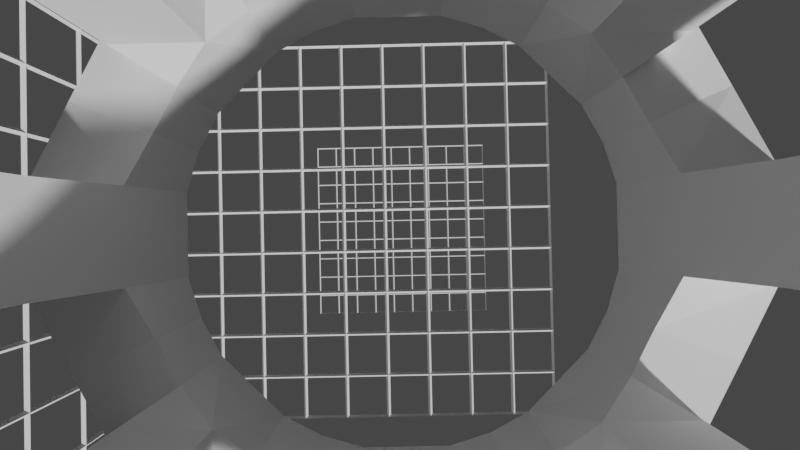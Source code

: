 # Source: ScaleTest.blend  (saved by Blender 2.91.10; exported with 4.5.12 LTS)
import bpy
from mathutils import Matrix  # noqa: F401  (used for matrix-valued properties, if any)

bpy.ops.wm.read_factory_settings(use_empty=True)
scene = bpy.context.scene
scene.name = 'Scene'

# ---- collections
col_collection = bpy.data.collections.new('Collection'); scene.collection.children.link(col_collection)

# ---- world
world_world = bpy.data.worlds.new('World'); scene.world = world_world
world_world.use_nodes = True; world_world.node_tree.nodes.clear()
_N = world_world.node_tree.nodes; _L = world_world.node_tree.links
n0 = _N.new('ShaderNodeOutputWorld'); n0.name = 'World Output'; n0.location = (300, 300)
n1 = _N.new('ShaderNodeBackground'); n1.name = 'Background'; n1.location = (10, 300)
n1.inputs[0].default_value = (0.05088, 0.05088, 0.05088, 1.0)
_L.new(n1.outputs[0], n0.inputs[0])
n0.is_active_output = True
world_world.color = (0.05088, 0.05088, 0.05088)
world_world.use_sun_shadow = False
world_world.sun_shadow_jitter_overblur = 0.0

# ---- cameras
cam_camera_001 = bpy.data.cameras.new('Camera.001')
cam_camera_001.lens = 18.0
cam_camera_001.lens_unit = 'FOV'

# ---- meshes
me_icosphere = bpy.data.meshes.new('Icosphere')
me_icosphere.from_pydata([(0.0, 0.0, -1.0), (0.7236, -0.5257, -0.4472), (-0.2764, -0.8506, -0.4472), (-0.8944, 0.0, -0.4472), (-0.2764, 0.8506, -0.4472), (0.7236, 0.5257, -0.4472), (0.2764, -0.8506, 0.4472), (-0.7236, -0.5257, 0.4472), (-0.7236, 0.5257, 0.4472), (0.2764, 0.8506, 0.4472), (0.8944, 0.0, 0.4472), (0.0, 0.0, 1.0), (-0.1625, -0.5, -0.8507), (0.4253, -0.309, -0.8507), (0.2629, -0.809, -0.5257), (0.8506, 0.0, -0.5257), (0.4253, 0.309, -0.8507), (-0.5257, 0.0, -0.8507), (-0.6882, -0.5, -0.5257), (-0.1625, 0.5, -0.8507), (-0.6882, 0.5, -0.5257), (0.2629, 0.809, -0.5257), (0.9511, -0.309, 0.0), (0.9511, 0.309, 0.0), (0.0, -1.0, 0.0), (0.5878, -0.809, 0.0), (-0.9511, -0.309, 0.0), (-0.5878, -0.809, 0.0), (-0.5878, 0.809, 0.0), (-0.9511, 0.309, 0.0), (0.5878, 0.809, 0.0), (0.0, 1.0, 0.0), (0.6882, -0.5, 0.5257), (-0.2629, -0.809, 0.5257), (-0.8506, 0.0, 0.5257), (-0.2629, 0.809, 0.5257), (0.6882, 0.5, 0.5257), (0.1625, -0.5, 0.8507), (0.5257, 0.0, 0.8507), (-0.4253, -0.309, 0.8507), (-0.4253, 0.309, 0.8507), (0.1625, 0.5, 0.8507)], [], [(0, 13, 12), (1, 13, 15), (0, 12, 17), (0, 17, 19), (0, 19, 16), (1, 15, 22), (2, 14, 24), (3, 18, 26), (4, 20, 28), (5, 21, 30), (1, 22, 25), (2, 24, 27), (3, 26, 29), (4, 28, 31), (5, 30, 23), (6, 32, 37), (7, 33, 39), (8, 34, 40), (9, 35, 41), (10, 36, 38), (38, 41, 11), (38, 36, 41), (36, 9, 41), (41, 40, 11), (41, 35, 40), (35, 8, 40), (40, 39, 11), (40, 34, 39), (34, 7, 39), (39, 37, 11), (39, 33, 37), (33, 6, 37), (37, 38, 11), (37, 32, 38), (32, 10, 38), (23, 36, 10), (23, 30, 36), (30, 9, 36), (31, 35, 9), (31, 28, 35), (28, 8, 35), (29, 34, 8), (29, 26, 34), (26, 7, 34), (27, 33, 7), (27, 24, 33), (24, 6, 33), (25, 32, 6), (25, 22, 32), (22, 10, 32), (30, 31, 9), (30, 21, 31), (21, 4, 31), (28, 29, 8), (28, 20, 29), (20, 3, 29), (26, 27, 7), (26, 18, 27), (18, 2, 27), (24, 25, 6), (24, 14, 25), (14, 1, 25), (22, 23, 10), (22, 15, 23), (15, 5, 23), (16, 21, 5), (16, 19, 21), (19, 4, 21), (19, 20, 4), (19, 17, 20), (17, 3, 20), (17, 18, 3), (17, 12, 18), (12, 2, 18), (15, 16, 5), (15, 13, 16), (13, 0, 16), (12, 14, 2), (12, 13, 14), (13, 1, 14)])
_uv = me_icosphere.uv_layers.new(name='UVMap')
_uv.uv.foreach_set('vector', [0.8182, 0.0, 0.7727, 0.07873, 0.8636, 0.07873, 0.7273, 0.1575, 0.6818, 0.07873, 0.6364, 0.1575, 0.09091, 0.0, 0.04545, 0.07873, 0.1364, 0.07873, 0.2727, 0.0, 0.2273, 0.07873, 0.3182, 0.07873, 0.4545, 0.0, 0.4091, 0.07873, 0.5, 0.07873, 0.7273, 0.1575, 0.6364, 0.1575, 0.6818, 0.2362, 0.9091, 0.1575, 0.8182, 0.1575, 0.8636, 0.2362, 0.1818, 0.1575, 0.09091, 0.1575, 0.1364, 0.2362, 0.3636, 0.1575, 0.2727, 0.1575, 0.3182, 0.2362, 0.5455, 0.1575, 0.4545, 0.1575, 0.5, 0.2362, 0.7273, 0.1575, 0.6818, 0.2362, 0.7727, 0.2362, 0.9091, 0.1575, 0.8636, 0.2362, 0.9545, 0.2362, 0.1818, 0.1575, 0.1364, 0.2362, 0.2273, 0.2362, 0.3636, 0.1575, 0.3182, 0.2362, 0.4091, 0.2362, 0.5455, 0.1575, 0.5, 0.2362, 0.5909, 0.2362, 0.8182, 0.3149, 0.7273, 0.3149, 0.7727, 0.3937, 1.0, 0.3149, 0.9091, 0.3149, 0.9545, 0.3937, 0.2727, 0.3149, 0.1818, 0.3149, 0.2273, 0.3937, 0.4545, 0.3149, 0.3636, 0.3149, 0.4091, 0.3937, 0.6364, 0.3149, 0.5455, 0.3149, 0.5909, 0.3937, 0.5909, 0.3937, 0.5, 0.3937, 0.5455, 0.4724, 0.5909, 0.3937, 0.5455, 0.3149, 0.5, 0.3937, 0.5455, 0.3149, 0.4545, 0.3149, 0.5, 0.3937, 0.4091, 0.3937, 0.3182, 0.3937, 0.3636, 0.4724, 0.4091, 0.3937, 0.3636, 0.3149, 0.3182, 0.3937, 0.3636, 0.3149, 0.2727, 0.3149, 0.3182, 0.3937, 0.2273, 0.3937, 0.1364, 0.3937, 0.1818, 0.4724, 0.2273, 0.3937, 0.1818, 0.3149, 0.1364, 0.3937, 0.1818, 0.3149, 0.09091, 0.3149, 0.1364, 0.3937, 0.9545, 0.3937, 0.8636, 0.3937, 0.9091, 0.4724, 0.9545, 0.3937, 0.9091, 0.3149, 0.8636, 0.3937, 0.9091, 0.3149, 0.8182, 0.3149, 0.8636, 0.3937, 0.7727, 0.3937, 0.6818, 0.3937, 0.7273, 0.4724, 0.7727, 0.3937, 0.7273, 0.3149, 0.6818, 0.3937, 0.7273, 0.3149, 0.6364, 0.3149, 0.6818, 0.3937, 0.5909, 0.2362, 0.5455, 0.3149, 0.6364, 0.3149, 0.5909, 0.2362, 0.5, 0.2362, 0.5455, 0.3149, 0.5, 0.2362, 0.4545, 0.3149, 0.5455, 0.3149, 0.4091, 0.2362, 0.3636, 0.3149, 0.4545, 0.3149, 0.4091, 0.2362, 0.3182, 0.2362, 0.3636, 0.3149, 0.3182, 0.2362, 0.2727, 0.3149, 0.3636, 0.3149, 0.2273, 0.2362, 0.1818, 0.3149, 0.2727, 0.3149, 0.2273, 0.2362, 0.1364, 0.2362, 0.1818, 0.3149, 0.1364, 0.2362, 0.09091, 0.3149, 0.1818, 0.3149, 0.9545, 0.2362, 0.9091, 0.3149, 1.0, 0.3149, 0.9545, 0.2362, 0.8636, 0.2362, 0.9091, 0.3149, 0.8636, 0.2362, 0.8182, 0.3149, 0.9091, 0.3149, 0.7727, 0.2362, 0.7273, 0.3149, 0.8182, 0.3149, 0.7727, 0.2362, 0.6818, 0.2362, 0.7273, 0.3149, 0.6818, 0.2362, 0.6364, 0.3149, 0.7273, 0.3149, 0.5, 0.2362, 0.4091, 0.2362, 0.4545, 0.3149, 0.5, 0.2362, 0.4545, 0.1575, 0.4091, 0.2362, 0.4545, 0.1575, 0.3636, 0.1575, 0.4091, 0.2362, 0.3182, 0.2362, 0.2273, 0.2362, 0.2727, 0.3149, 0.3182, 0.2362, 0.2727, 0.1575, 0.2273, 0.2362, 0.2727, 0.1575, 0.1818, 0.1575, 0.2273, 0.2362, 0.1364, 0.2362, 0.04545, 0.2362, 0.09091, 0.3149, 0.1364, 0.2362, 0.09091, 0.1575, 0.04545, 0.2362, 0.09091, 0.1575, 0.0, 0.1575, 0.04545, 0.2362, 0.8636, 0.2362, 0.7727, 0.2362, 0.8182, 0.3149, 0.8636, 0.2362, 0.8182, 0.1575, 0.7727, 0.2362, 0.8182, 0.1575, 0.7273, 0.1575, 0.7727, 0.2362, 0.6818, 0.2362, 0.5909, 0.2362, 0.6364, 0.3149, 0.6818, 0.2362, 0.6364, 0.1575, 0.5909, 0.2362, 0.6364, 0.1575, 0.5455, 0.1575, 0.5909, 0.2362, 0.5, 0.07873, 0.4545, 0.1575, 0.5455, 0.1575, 0.5, 0.07873, 0.4091, 0.07873, 0.4545, 0.1575, 0.4091, 0.07873, 0.3636, 0.1575, 0.4545, 0.1575, 0.3182, 0.07873, 0.2727, 0.1575, 0.3636, 0.1575, 0.3182, 0.07873, 0.2273, 0.07873, 0.2727, 0.1575, 0.2273, 0.07873, 0.1818, 0.1575, 0.2727, 0.1575, 0.1364, 0.07873, 0.09091, 0.1575, 0.1818, 0.1575, 0.1364, 0.07873, 0.04545, 0.07873, 0.09091, 0.1575, 0.04545, 0.07873, 0.0, 0.1575, 0.09091, 0.1575, 0.6364, 0.1575, 0.5909, 0.07873, 0.5455, 0.1575, 0.6364, 0.1575, 0.6818, 0.07873, 0.5909, 0.07873, 0.6818, 0.07873, 0.6364, 0.0, 0.5909, 0.07873, 0.8636, 0.07873, 0.8182, 0.1575, 0.9091, 0.1575, 0.8636, 0.07873, 0.7727, 0.07873, 0.8182, 0.1575, 0.7727, 0.07873, 0.7273, 0.1575, 0.8182, 0.1575])
me_icosphere.use_remesh_fix_poles = True
me_icosphere.use_remesh_preserve_attributes = False
me_icosphere.use_mirror_vertex_groups = False
me_icosphere.update()
me_circle = bpy.data.meshes.new('Circle')
me_circle.from_pydata([(9.508e-08, 1.723, 0.0), (-0.3362, 1.69, 0.0), (-0.6594, 1.592, 0.0), (-0.9573, 1.433, 0.0), (-1.218, 1.218, 0.0), (-1.433, 0.9573, 0.0), (-1.592, 0.6594, 0.0), (-1.69, 0.3362, 0.0), (-1.723, -9.459e-08, 0.0), (-1.69, -0.3362, 0.0), (-1.592, -0.6594, 0.0), (-1.433, -0.9573, 0.0), (-1.218, -1.218, 0.0), (-0.9573, -1.433, 0.0), (-0.6594, -1.592, 0.0), (-0.3362, -1.69, 0.0), (6.565e-07, -1.723, 0.0), (0.3362, -1.69, 0.0), (0.6594, -1.592, 0.0), (0.9573, -1.433, 0.0), (1.218, -1.218, 0.0), (1.433, -0.9573, 0.0), (1.592, -0.6594, 0.0), (1.69, -0.3362, 0.0), (1.723, 1.439e-06, 0.0), (1.69, 0.3362, 0.0), (1.592, 0.6594, 0.0), (1.433, 0.9573, 0.0), (1.218, 1.218, 0.0), (0.9573, 1.433, 0.0), (0.6594, 1.592, 0.0), (0.3362, 1.69, 0.0), (9.508e-08, 1.723, 2.229), (-0.3362, 1.69, 2.229), (-0.6594, 1.592, 2.229), (-0.9573, 1.433, 2.229), (-1.218, 1.218, 2.229), (-1.433, 0.9573, 2.229), (-1.592, 0.6594, 2.229), (-1.69, 0.3362, 2.229), (-1.723, -9.459e-08, 2.229), (-1.69, -0.3362, 2.229), (-1.592, -0.6594, 2.229), (-1.433, -0.9573, 2.229), (-1.218, -1.218, 2.229), (-0.9573, -1.433, 2.229), (-0.6594, -1.592, 2.229), (-0.3362, -1.69, 2.229), (6.565e-07, -1.723, 2.229), (0.3362, -1.69, 2.229), (0.6594, -1.592, 2.229), (0.9573, -1.433, 2.229), (1.218, -1.218, 2.229), (1.433, -0.9573, 2.229), (1.592, -0.6594, 2.229), (1.69, -0.3362, 2.229), (1.723, 1.439e-06, 2.229), (1.69, 0.3362, 2.229), (1.592, 0.6594, 2.229), (1.433, 0.9573, 2.229), (1.218, 1.218, 2.229), (0.9573, 1.433, 2.229), (0.6594, 1.592, 2.229), (0.3362, 1.69, 2.229), (9.508e-08, 1.723, 2.261), (-0.3362, 1.69, 2.261), (-0.6594, 1.592, 2.261), (-0.9573, 1.433, 2.261), (-1.218, 1.218, 2.261), (-1.433, 0.9573, 2.261), (-1.592, 0.6594, 2.261), (-1.69, 0.3362, 2.261), (-1.723, -9.459e-08, 2.261), (-1.69, -0.3362, 2.261), (-1.592, -0.6594, 2.261), (-1.433, -0.9573, 2.261), (-1.218, -1.218, 2.261), (-0.9573, -1.433, 2.261), (-0.6594, -1.592, 2.261), (-0.3362, -1.69, 2.261), (6.565e-07, -1.723, 2.261), (0.3362, -1.69, 2.261), (0.6594, -1.592, 2.261), (0.9573, -1.433, 2.261), (1.218, -1.218, 2.261), (1.433, -0.9573, 2.261), (1.592, -0.6594, 2.261), (1.69, -0.3362, 2.261), (1.723, 1.439e-06, 2.261), (1.69, 0.3362, 2.261), (1.592, 0.6594, 2.261), (1.433, 0.9573, 2.261), (1.218, 1.218, 2.261), (0.9573, 1.433, 2.261), (0.6594, 1.592, 2.261), (0.3362, 1.69, 2.261), (9.508e-08, 1.723, 4.49), (-0.3362, 1.69, 4.49), (-0.6594, 1.592, 4.49), (-0.9573, 1.433, 4.49), (-1.218, 1.218, 4.49), (-1.433, 0.9573, 4.49), (-1.592, 0.6594, 4.49), (-1.69, 0.3362, 4.49), (-1.723, -9.459e-08, 4.49), (-1.69, -0.3362, 4.49), (-1.592, -0.6594, 4.49), (-1.433, -0.9573, 4.49), (-1.218, -1.218, 4.49), (-0.9573, -1.433, 4.49), (-0.6594, -1.592, 4.49), (-0.3362, -1.69, 4.49), (6.565e-07, -1.723, 4.49), (0.3362, -1.69, 4.49), (0.6594, -1.592, 4.49), (0.9573, -1.433, 4.49), (1.218, -1.218, 4.49), (1.433, -0.9573, 4.49), (1.592, -0.6594, 4.49), (1.69, -0.3362, 4.49), (1.723, 1.439e-06, 4.49), (1.69, 0.3362, 4.49), (1.592, 0.6594, 4.49), (1.433, 0.9573, 4.49), (1.218, 1.218, 4.49), (0.9573, 1.433, 4.49), (0.6594, 1.592, 4.49), (0.3362, 1.69, 4.49), (9.508e-08, 1.723, 4.522), (-0.3362, 1.69, 4.522), (-0.6594, 1.592, 4.522), (-0.9573, 1.433, 4.522), (-1.218, 1.218, 4.522), (-1.433, 0.9573, 4.522), (-1.592, 0.6594, 4.522), (-1.69, 0.3362, 4.522), (-1.723, -9.459e-08, 4.522), (-1.69, -0.3362, 4.522), (-1.592, -0.6594, 4.522), (-1.433, -0.9573, 4.522), (-1.218, -1.218, 4.522), (-0.9573, -1.433, 4.522), (-0.6594, -1.592, 4.522), (-0.3362, -1.69, 4.522), (6.565e-07, -1.723, 4.522), (0.3362, -1.69, 4.522), (0.6594, -1.592, 4.522), (0.9573, -1.433, 4.522), (1.218, -1.218, 4.522), (1.433, -0.9573, 4.522), (1.592, -0.6594, 4.522), (1.69, -0.3362, 4.522), (1.723, 1.439e-06, 4.522), (1.69, 0.3362, 4.522), (1.592, 0.6594, 4.522), (1.433, 0.9573, 4.522), (1.218, 1.218, 4.522), (0.9573, 1.433, 4.522), (0.6594, 1.592, 4.522), (0.3362, 1.69, 4.522), (9.508e-08, 1.723, 6.751), (-0.3362, 1.69, 6.751), (-0.6594, 1.592, 6.751), (-0.9573, 1.433, 6.751), (-1.218, 1.218, 6.751), (-1.433, 0.9573, 6.751), (-1.592, 0.6594, 6.751), (-1.69, 0.3362, 6.751), (-1.723, -9.459e-08, 6.751), (-1.69, -0.3362, 6.751), (-1.592, -0.6594, 6.751), (-1.433, -0.9573, 6.751), (-1.218, -1.218, 6.751), (-0.9573, -1.433, 6.751), (-0.6594, -1.592, 6.751), (-0.3362, -1.69, 6.751), (6.565e-07, -1.723, 6.751), (0.3362, -1.69, 6.751), (0.6594, -1.592, 6.751), (0.9573, -1.433, 6.751), (1.218, -1.218, 6.751), (1.433, -0.9573, 6.751), (1.592, -0.6594, 6.751), (1.69, -0.3362, 6.751), (1.723, 1.439e-06, 6.751), (1.69, 0.3362, 6.751), (1.592, 0.6594, 6.751), (1.433, 0.9573, 6.751), (1.218, 1.218, 6.751), (0.9573, 1.433, 6.751), (0.6594, 1.592, 6.751), (0.3362, 1.69, 6.751)], [(1, 0), (2, 1), (3, 2), (4, 3), (5, 4), (6, 5), (7, 6), (8, 7), (9, 8), (10, 9), (11, 10), (12, 11), (13, 12), (14, 13), (15, 14), (16, 15), (17, 16), (18, 17), (19, 18), (20, 19), (21, 20), (22, 21), (23, 22), (24, 23), (25, 24), (26, 25), (27, 26), (28, 27), (29, 28), (30, 29), (31, 30), (0, 31), (33, 32), (34, 33), (35, 34), (36, 35), (37, 36), (38, 37), (39, 38), (40, 39), (41, 40), (42, 41), (43, 42), (44, 43), (45, 44), (46, 45), (47, 46), (48, 47), (49, 48), (50, 49), (51, 50), (52, 51), (53, 52), (54, 53), (55, 54), (56, 55), (57, 56), (58, 57), (59, 58), (60, 59), (61, 60), (62, 61), (63, 62), (32, 63), (16, 48), (36, 4), (32, 0), (52, 20), (40, 8), (56, 24), (44, 12), (60, 28), (65, 64), (66, 65), (67, 66), (68, 67), (69, 68), (70, 69), (71, 70), (72, 71), (73, 72), (74, 73), (75, 74), (76, 75), (77, 76), (78, 77), (79, 78), (80, 79), (81, 80), (82, 81), (83, 82), (84, 83), (85, 84), (86, 85), (87, 86), (88, 87), (89, 88), (90, 89), (91, 90), (92, 91), (93, 92), (94, 93), (95, 94), (64, 95), (97, 96), (98, 97), (99, 98), (100, 99), (101, 100), (102, 101), (103, 102), (104, 103), (105, 104), (106, 105), (107, 106), (108, 107), (109, 108), (110, 109), (111, 110), (112, 111), (113, 112), (114, 113), (115, 114), (116, 115), (117, 116), (118, 117), (119, 118), (120, 119), (121, 120), (122, 121), (123, 122), (124, 123), (125, 124), (126, 125), (127, 126), (96, 127), (80, 112), (100, 68), (96, 64), (116, 84), (104, 72), (120, 88), (108, 76), (124, 92), (129, 128), (130, 129), (131, 130), (132, 131), (133, 132), (134, 133), (135, 134), (136, 135), (137, 136), (138, 137), (139, 138), (140, 139), (141, 140), (142, 141), (143, 142), (144, 143), (145, 144), (146, 145), (147, 146), (148, 147), (149, 148), (150, 149), (151, 150), (152, 151), (153, 152), (154, 153), (155, 154), (156, 155), (157, 156), (158, 157), (159, 158), (128, 159), (161, 160), (162, 161), (163, 162), (164, 163), (165, 164), (166, 165), (167, 166), (168, 167), (169, 168), (170, 169), (171, 170), (172, 171), (173, 172), (174, 173), (175, 174), (176, 175), (177, 176), (178, 177), (179, 178), (180, 179), (181, 180), (182, 181), (183, 182), (184, 183), (185, 184), (186, 185), (187, 186), (188, 187), (189, 188), (190, 189), (191, 190), (160, 191), (144, 176), (164, 132), (160, 128), (180, 148), (168, 136), (184, 152), (172, 140), (188, 156)], [])
_uv = me_circle.uv_layers.new(name='UVMap')
_uv.uv.foreach_set('vector', [])
me_circle.use_remesh_fix_poles = True
me_circle.use_remesh_preserve_attributes = False
me_circle.use_mirror_vertex_groups = False
me_circle.update()
me_grid = bpy.data.meshes.new('Grid')
me_grid.from_pydata([(-25.0, -25.0, 0.0), (-19.44, -25.0, 0.0), (-13.89, -25.0, 0.0), (-8.333, -25.0, 0.0), (-2.778, -25.0, 0.0), (2.778, -25.0, 0.0), (8.333, -25.0, 0.0), (13.89, -25.0, 0.0), (19.44, -25.0, 0.0), (25.0, -25.0, 0.0), (-25.0, -19.44, 0.0), (-19.44, -19.44, 0.0), (-13.89, -19.44, 0.0), (-8.333, -19.44, 0.0), (-2.778, -19.44, 0.0), (2.778, -19.44, 0.0), (8.333, -19.44, 0.0), (13.89, -19.44, 0.0), (19.44, -19.44, 0.0), (25.0, -19.44, 0.0), (-25.0, -13.89, 0.0), (-19.44, -13.89, 0.0), (-13.89, -13.89, 0.0), (-8.333, -13.89, 0.0), (-2.778, -13.89, 0.0), (2.778, -13.89, 0.0), (8.333, -13.89, 0.0), (13.89, -13.89, 0.0), (19.44, -13.89, 0.0), (25.0, -13.89, 0.0), (-25.0, -8.333, 0.0), (-19.44, -8.333, 0.0), (-13.89, -8.333, 0.0), (-8.333, -8.333, 0.0), (-2.778, -8.333, 0.0), (2.778, -8.333, 0.0), (8.333, -8.333, 0.0), (13.89, -8.333, 0.0), (19.44, -8.333, 0.0), (25.0, -8.333, 0.0), (-25.0, -2.778, 0.0), (-19.44, -2.778, 0.0), (-13.89, -2.778, 0.0), (-8.333, -2.778, 0.0), (-2.778, -2.778, 0.0), (2.778, -2.778, 0.0), (8.333, -2.778, 0.0), (13.89, -2.778, 0.0), (19.44, -2.778, 0.0), (25.0, -2.778, 0.0), (-25.0, 2.778, 0.0), (-19.44, 2.778, 0.0), (-13.89, 2.778, 0.0), (-8.333, 2.778, 0.0), (-2.778, 2.778, 0.0), (2.778, 2.778, 0.0), (8.333, 2.778, 0.0), (13.89, 2.778, 0.0), (19.44, 2.778, 0.0), (25.0, 2.778, 0.0), (-25.0, 8.333, 0.0), (-19.44, 8.333, 0.0), (-13.89, 8.333, 0.0), (-8.333, 8.333, 0.0), (-2.778, 8.333, 0.0), (2.778, 8.333, 0.0), (8.333, 8.333, 0.0), (13.89, 8.333, 0.0), (19.44, 8.333, 0.0), (25.0, 8.333, 0.0), (-25.0, 13.89, 0.0), (-19.44, 13.89, 0.0), (-13.89, 13.89, 0.0), (-8.333, 13.89, 0.0), (-2.778, 13.89, 0.0), (2.778, 13.89, 0.0), (8.333, 13.89, 0.0), (13.89, 13.89, 0.0), (19.44, 13.89, 0.0), (25.0, 13.89, 0.0), (-25.0, 19.44, 0.0), (-19.44, 19.44, 0.0), (-13.89, 19.44, 0.0), (-8.333, 19.44, 0.0), (-2.778, 19.44, 0.0), (2.778, 19.44, 0.0), (8.333, 19.44, 0.0), (13.89, 19.44, 0.0), (19.44, 19.44, 0.0), (25.0, 19.44, 0.0), (-25.0, 25.0, 0.0), (-19.44, 25.0, 0.0), (-13.89, 25.0, 0.0), (-8.333, 25.0, 0.0), (-2.778, 25.0, 0.0), (2.778, 25.0, 0.0), (8.333, 25.0, 0.0), (13.89, 25.0, 0.0), (19.44, 25.0, 0.0), (25.0, 25.0, 0.0)], [], [(0, 1, 11, 10), (1, 2, 12, 11), (2, 3, 13, 12), (3, 4, 14, 13), (4, 5, 15, 14), (5, 6, 16, 15), (6, 7, 17, 16), (7, 8, 18, 17), (8, 9, 19, 18), (10, 11, 21, 20), (11, 12, 22, 21), (12, 13, 23, 22), (13, 14, 24, 23), (14, 15, 25, 24), (15, 16, 26, 25), (16, 17, 27, 26), (17, 18, 28, 27), (18, 19, 29, 28), (20, 21, 31, 30), (21, 22, 32, 31), (22, 23, 33, 32), (23, 24, 34, 33), (24, 25, 35, 34), (25, 26, 36, 35), (26, 27, 37, 36), (27, 28, 38, 37), (28, 29, 39, 38), (30, 31, 41, 40), (31, 32, 42, 41), (32, 33, 43, 42), (33, 34, 44, 43), (34, 35, 45, 44), (35, 36, 46, 45), (36, 37, 47, 46), (37, 38, 48, 47), (38, 39, 49, 48), (40, 41, 51, 50), (41, 42, 52, 51), (42, 43, 53, 52), (43, 44, 54, 53), (44, 45, 55, 54), (45, 46, 56, 55), (46, 47, 57, 56), (47, 48, 58, 57), (48, 49, 59, 58), (50, 51, 61, 60), (51, 52, 62, 61), (52, 53, 63, 62), (53, 54, 64, 63), (54, 55, 65, 64), (55, 56, 66, 65), (56, 57, 67, 66), (57, 58, 68, 67), (58, 59, 69, 68), (60, 61, 71, 70), (61, 62, 72, 71), (62, 63, 73, 72), (63, 64, 74, 73), (64, 65, 75, 74), (65, 66, 76, 75), (66, 67, 77, 76), (67, 68, 78, 77), (68, 69, 79, 78), (70, 71, 81, 80), (71, 72, 82, 81), (72, 73, 83, 82), (73, 74, 84, 83), (74, 75, 85, 84), (75, 76, 86, 85), (76, 77, 87, 86), (77, 78, 88, 87), (78, 79, 89, 88), (80, 81, 91, 90), (81, 82, 92, 91), (82, 83, 93, 92), (83, 84, 94, 93), (84, 85, 95, 94), (85, 86, 96, 95), (86, 87, 97, 96), (87, 88, 98, 97), (88, 89, 99, 98)])
_uv = me_grid.uv_layers.new(name='UVMap')
_uv.uv.foreach_set('vector', [0.0, 0.0, 0.1111, 0.0, 0.1111, 0.1111, 0.0, 0.1111, 0.1111, 0.0, 0.2222, 0.0, 0.2222, 0.1111, 0.1111, 0.1111, 0.2222, 0.0, 0.3333, 0.0, 0.3333, 0.1111, 0.2222, 0.1111, 0.3333, 0.0, 0.4444, 0.0, 0.4444, 0.1111, 0.3333, 0.1111, 0.4444, 0.0, 0.5556, 0.0, 0.5556, 0.1111, 0.4444, 0.1111, 0.5556, 0.0, 0.6667, 0.0, 0.6667, 0.1111, 0.5556, 0.1111, 0.6667, 0.0, 0.7778, 0.0, 0.7778, 0.1111, 0.6667, 0.1111, 0.7778, 0.0, 0.8889, 0.0, 0.8889, 0.1111, 0.7778, 0.1111, 0.8889, 0.0, 1.0, 0.0, 1.0, 0.1111, 0.8889, 0.1111, 0.0, 0.1111, 0.1111, 0.1111, 0.1111, 0.2222, 0.0, 0.2222, 0.1111, 0.1111, 0.2222, 0.1111, 0.2222, 0.2222, 0.1111, 0.2222, 0.2222, 0.1111, 0.3333, 0.1111, 0.3333, 0.2222, 0.2222, 0.2222, 0.3333, 0.1111, 0.4444, 0.1111, 0.4444, 0.2222, 0.3333, 0.2222, 0.4444, 0.1111, 0.5556, 0.1111, 0.5556, 0.2222, 0.4444, 0.2222, 0.5556, 0.1111, 0.6667, 0.1111, 0.6667, 0.2222, 0.5556, 0.2222, 0.6667, 0.1111, 0.7778, 0.1111, 0.7778, 0.2222, 0.6667, 0.2222, 0.7778, 0.1111, 0.8889, 0.1111, 0.8889, 0.2222, 0.7778, 0.2222, 0.8889, 0.1111, 1.0, 0.1111, 1.0, 0.2222, 0.8889, 0.2222, 0.0, 0.2222, 0.1111, 0.2222, 0.1111, 0.3333, 0.0, 0.3333, 0.1111, 0.2222, 0.2222, 0.2222, 0.2222, 0.3333, 0.1111, 0.3333, 0.2222, 0.2222, 0.3333, 0.2222, 0.3333, 0.3333, 0.2222, 0.3333, 0.3333, 0.2222, 0.4444, 0.2222, 0.4444, 0.3333, 0.3333, 0.3333, 0.4444, 0.2222, 0.5556, 0.2222, 0.5556, 0.3333, 0.4444, 0.3333, 0.5556, 0.2222, 0.6667, 0.2222, 0.6667, 0.3333, 0.5556, 0.3333, 0.6667, 0.2222, 0.7778, 0.2222, 0.7778, 0.3333, 0.6667, 0.3333, 0.7778, 0.2222, 0.8889, 0.2222, 0.8889, 0.3333, 0.7778, 0.3333, 0.8889, 0.2222, 1.0, 0.2222, 1.0, 0.3333, 0.8889, 0.3333, 0.0, 0.3333, 0.1111, 0.3333, 0.1111, 0.4444, 0.0, 0.4444, 0.1111, 0.3333, 0.2222, 0.3333, 0.2222, 0.4444, 0.1111, 0.4444, 0.2222, 0.3333, 0.3333, 0.3333, 0.3333, 0.4444, 0.2222, 0.4444, 0.3333, 0.3333, 0.4444, 0.3333, 0.4444, 0.4444, 0.3333, 0.4444, 0.4444, 0.3333, 0.5556, 0.3333, 0.5556, 0.4444, 0.4444, 0.4444, 0.5556, 0.3333, 0.6667, 0.3333, 0.6667, 0.4444, 0.5556, 0.4444, 0.6667, 0.3333, 0.7778, 0.3333, 0.7778, 0.4444, 0.6667, 0.4444, 0.7778, 0.3333, 0.8889, 0.3333, 0.8889, 0.4444, 0.7778, 0.4444, 0.8889, 0.3333, 1.0, 0.3333, 1.0, 0.4444, 0.8889, 0.4444, 0.0, 0.4444, 0.1111, 0.4444, 0.1111, 0.5556, 0.0, 0.5556, 0.1111, 0.4444, 0.2222, 0.4444, 0.2222, 0.5556, 0.1111, 0.5556, 0.2222, 0.4444, 0.3333, 0.4444, 0.3333, 0.5556, 0.2222, 0.5556, 0.3333, 0.4444, 0.4444, 0.4444, 0.4444, 0.5556, 0.3333, 0.5556, 0.4444, 0.4444, 0.5556, 0.4444, 0.5556, 0.5556, 0.4444, 0.5556, 0.5556, 0.4444, 0.6667, 0.4444, 0.6667, 0.5556, 0.5556, 0.5556, 0.6667, 0.4444, 0.7778, 0.4444, 0.7778, 0.5556, 0.6667, 0.5556, 0.7778, 0.4444, 0.8889, 0.4444, 0.8889, 0.5556, 0.7778, 0.5556, 0.8889, 0.4444, 1.0, 0.4444, 1.0, 0.5556, 0.8889, 0.5556, 0.0, 0.5556, 0.1111, 0.5556, 0.1111, 0.6667, 0.0, 0.6667, 0.1111, 0.5556, 0.2222, 0.5556, 0.2222, 0.6667, 0.1111, 0.6667, 0.2222, 0.5556, 0.3333, 0.5556, 0.3333, 0.6667, 0.2222, 0.6667, 0.3333, 0.5556, 0.4444, 0.5556, 0.4444, 0.6667, 0.3333, 0.6667, 0.4444, 0.5556, 0.5556, 0.5556, 0.5556, 0.6667, 0.4444, 0.6667, 0.5556, 0.5556, 0.6667, 0.5556, 0.6667, 0.6667, 0.5556, 0.6667, 0.6667, 0.5556, 0.7778, 0.5556, 0.7778, 0.6667, 0.6667, 0.6667, 0.7778, 0.5556, 0.8889, 0.5556, 0.8889, 0.6667, 0.7778, 0.6667, 0.8889, 0.5556, 1.0, 0.5556, 1.0, 0.6667, 0.8889, 0.6667, 0.0, 0.6667, 0.1111, 0.6667, 0.1111, 0.7778, 0.0, 0.7778, 0.1111, 0.6667, 0.2222, 0.6667, 0.2222, 0.7778, 0.1111, 0.7778, 0.2222, 0.6667, 0.3333, 0.6667, 0.3333, 0.7778, 0.2222, 0.7778, 0.3333, 0.6667, 0.4444, 0.6667, 0.4444, 0.7778, 0.3333, 0.7778, 0.4444, 0.6667, 0.5556, 0.6667, 0.5556, 0.7778, 0.4444, 0.7778, 0.5556, 0.6667, 0.6667, 0.6667, 0.6667, 0.7778, 0.5556, 0.7778, 0.6667, 0.6667, 0.7778, 0.6667, 0.7778, 0.7778, 0.6667, 0.7778, 0.7778, 0.6667, 0.8889, 0.6667, 0.8889, 0.7778, 0.7778, 0.7778, 0.8889, 0.6667, 1.0, 0.6667, 1.0, 0.7778, 0.8889, 0.7778, 0.0, 0.7778, 0.1111, 0.7778, 0.1111, 0.8889, 0.0, 0.8889, 0.1111, 0.7778, 0.2222, 0.7778, 0.2222, 0.8889, 0.1111, 0.8889, 0.2222, 0.7778, 0.3333, 0.7778, 0.3333, 0.8889, 0.2222, 0.8889, 0.3333, 0.7778, 0.4444, 0.7778, 0.4444, 0.8889, 0.3333, 0.8889, 0.4444, 0.7778, 0.5556, 0.7778, 0.5556, 0.8889, 0.4444, 0.8889, 0.5556, 0.7778, 0.6667, 0.7778, 0.6667, 0.8889, 0.5556, 0.8889, 0.6667, 0.7778, 0.7778, 0.7778, 0.7778, 0.8889, 0.6667, 0.8889, 0.7778, 0.7778, 0.8889, 0.7778, 0.8889, 0.8889, 0.7778, 0.8889, 0.8889, 0.7778, 1.0, 0.7778, 1.0, 0.8889, 0.8889, 0.8889, 0.0, 0.8889, 0.1111, 0.8889, 0.1111, 1.0, 0.0, 1.0, 0.1111, 0.8889, 0.2222, 0.8889, 0.2222, 1.0, 0.1111, 1.0, 0.2222, 0.8889, 0.3333, 0.8889, 0.3333, 1.0, 0.2222, 1.0, 0.3333, 0.8889, 0.4444, 0.8889, 0.4444, 1.0, 0.3333, 1.0, 0.4444, 0.8889, 0.5556, 0.8889, 0.5556, 1.0, 0.4444, 1.0, 0.5556, 0.8889, 0.6667, 0.8889, 0.6667, 1.0, 0.5556, 1.0, 0.6667, 0.8889, 0.7778, 0.8889, 0.7778, 1.0, 0.6667, 1.0, 0.7778, 0.8889, 0.8889, 0.8889, 0.8889, 1.0, 0.7778, 1.0, 0.8889, 0.8889, 1.0, 0.8889, 1.0, 1.0, 0.8889, 1.0])
me_grid.use_remesh_fix_poles = True
me_grid.use_remesh_preserve_attributes = False
me_grid.use_mirror_vertex_groups = False
me_grid.update()
me_grid_001 = bpy.data.meshes.new('Grid.001')
me_grid_001.from_pydata([(-25.0, -25.0, 0.0), (-19.44, -25.0, 0.0), (-13.89, -25.0, 0.0), (-8.333, -25.0, 0.0), (-2.778, -25.0, 0.0), (2.778, -25.0, 0.0), (8.333, -25.0, 0.0), (13.89, -25.0, 0.0), (19.44, -25.0, 0.0), (25.0, -25.0, 0.0), (-25.0, -19.44, 0.0), (-19.44, -19.44, 0.0), (-13.89, -19.44, 0.0), (-8.333, -19.44, 0.0), (-2.778, -19.44, 0.0), (2.778, -19.44, 0.0), (8.333, -19.44, 0.0), (13.89, -19.44, 0.0), (19.44, -19.44, 0.0), (25.0, -19.44, 0.0), (-25.0, -13.89, 0.0), (-19.44, -13.89, 0.0), (-13.89, -13.89, 0.0), (-8.333, -13.89, 0.0), (-2.778, -13.89, 0.0), (2.778, -13.89, 0.0), (8.333, -13.89, 0.0), (13.89, -13.89, 0.0), (19.44, -13.89, 0.0), (25.0, -13.89, 0.0), (-25.0, -8.333, 0.0), (-19.44, -8.333, 0.0), (-13.89, -8.333, 0.0), (-8.333, -8.333, 0.0), (-2.778, -8.333, 0.0), (2.778, -8.333, 0.0), (8.333, -8.333, 0.0), (13.89, -8.333, 0.0), (19.44, -8.333, 0.0), (25.0, -8.333, 0.0), (-25.0, -2.778, 0.0), (-19.44, -2.778, 0.0), (-13.89, -2.778, 0.0), (-8.333, -2.778, 0.0), (-2.778, -2.778, 0.0), (2.778, -2.778, 0.0), (8.333, -2.778, 0.0), (13.89, -2.778, 0.0), (19.44, -2.778, 0.0), (25.0, -2.778, 0.0), (-25.0, 2.778, 0.0), (-19.44, 2.778, 0.0), (-13.89, 2.778, 0.0), (-8.333, 2.778, 0.0), (-2.778, 2.778, 0.0), (2.778, 2.778, 0.0), (8.333, 2.778, 0.0), (13.89, 2.778, 0.0), (19.44, 2.778, 0.0), (25.0, 2.778, 0.0), (-25.0, 8.333, 0.0), (-19.44, 8.333, 0.0), (-13.89, 8.333, 0.0), (-8.333, 8.333, 0.0), (-2.778, 8.333, 0.0), (2.778, 8.333, 0.0), (8.333, 8.333, 0.0), (13.89, 8.333, 0.0), (19.44, 8.333, 0.0), (25.0, 8.333, 0.0), (-25.0, 13.89, 0.0), (-19.44, 13.89, 0.0), (-13.89, 13.89, 0.0), (-8.333, 13.89, 0.0), (-2.778, 13.89, 0.0), (2.778, 13.89, 0.0), (8.333, 13.89, 0.0), (13.89, 13.89, 0.0), (19.44, 13.89, 0.0), (25.0, 13.89, 0.0), (-25.0, 19.44, 0.0), (-19.44, 19.44, 0.0), (-13.89, 19.44, 0.0), (-8.333, 19.44, 0.0), (-2.778, 19.44, 0.0), (2.778, 19.44, 0.0), (8.333, 19.44, 0.0), (13.89, 19.44, 0.0), (19.44, 19.44, 0.0), (25.0, 19.44, 0.0), (-25.0, 25.0, 0.0), (-19.44, 25.0, 0.0), (-13.89, 25.0, 0.0), (-8.333, 25.0, 0.0), (-2.778, 25.0, 0.0), (2.778, 25.0, 0.0), (8.333, 25.0, 0.0), (13.89, 25.0, 0.0), (19.44, 25.0, 0.0), (25.0, 25.0, 0.0)], [], [(0, 1, 11, 10), (1, 2, 12, 11), (2, 3, 13, 12), (3, 4, 14, 13), (4, 5, 15, 14), (5, 6, 16, 15), (6, 7, 17, 16), (7, 8, 18, 17), (8, 9, 19, 18), (10, 11, 21, 20), (11, 12, 22, 21), (12, 13, 23, 22), (13, 14, 24, 23), (14, 15, 25, 24), (15, 16, 26, 25), (16, 17, 27, 26), (17, 18, 28, 27), (18, 19, 29, 28), (20, 21, 31, 30), (21, 22, 32, 31), (22, 23, 33, 32), (23, 24, 34, 33), (24, 25, 35, 34), (25, 26, 36, 35), (26, 27, 37, 36), (27, 28, 38, 37), (28, 29, 39, 38), (30, 31, 41, 40), (31, 32, 42, 41), (32, 33, 43, 42), (33, 34, 44, 43), (34, 35, 45, 44), (35, 36, 46, 45), (36, 37, 47, 46), (37, 38, 48, 47), (38, 39, 49, 48), (40, 41, 51, 50), (41, 42, 52, 51), (42, 43, 53, 52), (43, 44, 54, 53), (44, 45, 55, 54), (45, 46, 56, 55), (46, 47, 57, 56), (47, 48, 58, 57), (48, 49, 59, 58), (50, 51, 61, 60), (51, 52, 62, 61), (52, 53, 63, 62), (53, 54, 64, 63), (54, 55, 65, 64), (55, 56, 66, 65), (56, 57, 67, 66), (57, 58, 68, 67), (58, 59, 69, 68), (60, 61, 71, 70), (61, 62, 72, 71), (62, 63, 73, 72), (63, 64, 74, 73), (64, 65, 75, 74), (65, 66, 76, 75), (66, 67, 77, 76), (67, 68, 78, 77), (68, 69, 79, 78), (70, 71, 81, 80), (71, 72, 82, 81), (72, 73, 83, 82), (73, 74, 84, 83), (74, 75, 85, 84), (75, 76, 86, 85), (76, 77, 87, 86), (77, 78, 88, 87), (78, 79, 89, 88), (80, 81, 91, 90), (81, 82, 92, 91), (82, 83, 93, 92), (83, 84, 94, 93), (84, 85, 95, 94), (85, 86, 96, 95), (86, 87, 97, 96), (87, 88, 98, 97), (88, 89, 99, 98)])
_uv = me_grid_001.uv_layers.new(name='UVMap')
_uv.uv.foreach_set('vector', [0.0, 0.0, 0.1111, 0.0, 0.1111, 0.1111, 0.0, 0.1111, 0.1111, 0.0, 0.2222, 0.0, 0.2222, 0.1111, 0.1111, 0.1111, 0.2222, 0.0, 0.3333, 0.0, 0.3333, 0.1111, 0.2222, 0.1111, 0.3333, 0.0, 0.4444, 0.0, 0.4444, 0.1111, 0.3333, 0.1111, 0.4444, 0.0, 0.5556, 0.0, 0.5556, 0.1111, 0.4444, 0.1111, 0.5556, 0.0, 0.6667, 0.0, 0.6667, 0.1111, 0.5556, 0.1111, 0.6667, 0.0, 0.7778, 0.0, 0.7778, 0.1111, 0.6667, 0.1111, 0.7778, 0.0, 0.8889, 0.0, 0.8889, 0.1111, 0.7778, 0.1111, 0.8889, 0.0, 1.0, 0.0, 1.0, 0.1111, 0.8889, 0.1111, 0.0, 0.1111, 0.1111, 0.1111, 0.1111, 0.2222, 0.0, 0.2222, 0.1111, 0.1111, 0.2222, 0.1111, 0.2222, 0.2222, 0.1111, 0.2222, 0.2222, 0.1111, 0.3333, 0.1111, 0.3333, 0.2222, 0.2222, 0.2222, 0.3333, 0.1111, 0.4444, 0.1111, 0.4444, 0.2222, 0.3333, 0.2222, 0.4444, 0.1111, 0.5556, 0.1111, 0.5556, 0.2222, 0.4444, 0.2222, 0.5556, 0.1111, 0.6667, 0.1111, 0.6667, 0.2222, 0.5556, 0.2222, 0.6667, 0.1111, 0.7778, 0.1111, 0.7778, 0.2222, 0.6667, 0.2222, 0.7778, 0.1111, 0.8889, 0.1111, 0.8889, 0.2222, 0.7778, 0.2222, 0.8889, 0.1111, 1.0, 0.1111, 1.0, 0.2222, 0.8889, 0.2222, 0.0, 0.2222, 0.1111, 0.2222, 0.1111, 0.3333, 0.0, 0.3333, 0.1111, 0.2222, 0.2222, 0.2222, 0.2222, 0.3333, 0.1111, 0.3333, 0.2222, 0.2222, 0.3333, 0.2222, 0.3333, 0.3333, 0.2222, 0.3333, 0.3333, 0.2222, 0.4444, 0.2222, 0.4444, 0.3333, 0.3333, 0.3333, 0.4444, 0.2222, 0.5556, 0.2222, 0.5556, 0.3333, 0.4444, 0.3333, 0.5556, 0.2222, 0.6667, 0.2222, 0.6667, 0.3333, 0.5556, 0.3333, 0.6667, 0.2222, 0.7778, 0.2222, 0.7778, 0.3333, 0.6667, 0.3333, 0.7778, 0.2222, 0.8889, 0.2222, 0.8889, 0.3333, 0.7778, 0.3333, 0.8889, 0.2222, 1.0, 0.2222, 1.0, 0.3333, 0.8889, 0.3333, 0.0, 0.3333, 0.1111, 0.3333, 0.1111, 0.4444, 0.0, 0.4444, 0.1111, 0.3333, 0.2222, 0.3333, 0.2222, 0.4444, 0.1111, 0.4444, 0.2222, 0.3333, 0.3333, 0.3333, 0.3333, 0.4444, 0.2222, 0.4444, 0.3333, 0.3333, 0.4444, 0.3333, 0.4444, 0.4444, 0.3333, 0.4444, 0.4444, 0.3333, 0.5556, 0.3333, 0.5556, 0.4444, 0.4444, 0.4444, 0.5556, 0.3333, 0.6667, 0.3333, 0.6667, 0.4444, 0.5556, 0.4444, 0.6667, 0.3333, 0.7778, 0.3333, 0.7778, 0.4444, 0.6667, 0.4444, 0.7778, 0.3333, 0.8889, 0.3333, 0.8889, 0.4444, 0.7778, 0.4444, 0.8889, 0.3333, 1.0, 0.3333, 1.0, 0.4444, 0.8889, 0.4444, 0.0, 0.4444, 0.1111, 0.4444, 0.1111, 0.5556, 0.0, 0.5556, 0.1111, 0.4444, 0.2222, 0.4444, 0.2222, 0.5556, 0.1111, 0.5556, 0.2222, 0.4444, 0.3333, 0.4444, 0.3333, 0.5556, 0.2222, 0.5556, 0.3333, 0.4444, 0.4444, 0.4444, 0.4444, 0.5556, 0.3333, 0.5556, 0.4444, 0.4444, 0.5556, 0.4444, 0.5556, 0.5556, 0.4444, 0.5556, 0.5556, 0.4444, 0.6667, 0.4444, 0.6667, 0.5556, 0.5556, 0.5556, 0.6667, 0.4444, 0.7778, 0.4444, 0.7778, 0.5556, 0.6667, 0.5556, 0.7778, 0.4444, 0.8889, 0.4444, 0.8889, 0.5556, 0.7778, 0.5556, 0.8889, 0.4444, 1.0, 0.4444, 1.0, 0.5556, 0.8889, 0.5556, 0.0, 0.5556, 0.1111, 0.5556, 0.1111, 0.6667, 0.0, 0.6667, 0.1111, 0.5556, 0.2222, 0.5556, 0.2222, 0.6667, 0.1111, 0.6667, 0.2222, 0.5556, 0.3333, 0.5556, 0.3333, 0.6667, 0.2222, 0.6667, 0.3333, 0.5556, 0.4444, 0.5556, 0.4444, 0.6667, 0.3333, 0.6667, 0.4444, 0.5556, 0.5556, 0.5556, 0.5556, 0.6667, 0.4444, 0.6667, 0.5556, 0.5556, 0.6667, 0.5556, 0.6667, 0.6667, 0.5556, 0.6667, 0.6667, 0.5556, 0.7778, 0.5556, 0.7778, 0.6667, 0.6667, 0.6667, 0.7778, 0.5556, 0.8889, 0.5556, 0.8889, 0.6667, 0.7778, 0.6667, 0.8889, 0.5556, 1.0, 0.5556, 1.0, 0.6667, 0.8889, 0.6667, 0.0, 0.6667, 0.1111, 0.6667, 0.1111, 0.7778, 0.0, 0.7778, 0.1111, 0.6667, 0.2222, 0.6667, 0.2222, 0.7778, 0.1111, 0.7778, 0.2222, 0.6667, 0.3333, 0.6667, 0.3333, 0.7778, 0.2222, 0.7778, 0.3333, 0.6667, 0.4444, 0.6667, 0.4444, 0.7778, 0.3333, 0.7778, 0.4444, 0.6667, 0.5556, 0.6667, 0.5556, 0.7778, 0.4444, 0.7778, 0.5556, 0.6667, 0.6667, 0.6667, 0.6667, 0.7778, 0.5556, 0.7778, 0.6667, 0.6667, 0.7778, 0.6667, 0.7778, 0.7778, 0.6667, 0.7778, 0.7778, 0.6667, 0.8889, 0.6667, 0.8889, 0.7778, 0.7778, 0.7778, 0.8889, 0.6667, 1.0, 0.6667, 1.0, 0.7778, 0.8889, 0.7778, 0.0, 0.7778, 0.1111, 0.7778, 0.1111, 0.8889, 0.0, 0.8889, 0.1111, 0.7778, 0.2222, 0.7778, 0.2222, 0.8889, 0.1111, 0.8889, 0.2222, 0.7778, 0.3333, 0.7778, 0.3333, 0.8889, 0.2222, 0.8889, 0.3333, 0.7778, 0.4444, 0.7778, 0.4444, 0.8889, 0.3333, 0.8889, 0.4444, 0.7778, 0.5556, 0.7778, 0.5556, 0.8889, 0.4444, 0.8889, 0.5556, 0.7778, 0.6667, 0.7778, 0.6667, 0.8889, 0.5556, 0.8889, 0.6667, 0.7778, 0.7778, 0.7778, 0.7778, 0.8889, 0.6667, 0.8889, 0.7778, 0.7778, 0.8889, 0.7778, 0.8889, 0.8889, 0.7778, 0.8889, 0.8889, 0.7778, 1.0, 0.7778, 1.0, 0.8889, 0.8889, 0.8889, 0.0, 0.8889, 0.1111, 0.8889, 0.1111, 1.0, 0.0, 1.0, 0.1111, 0.8889, 0.2222, 0.8889, 0.2222, 1.0, 0.1111, 1.0, 0.2222, 0.8889, 0.3333, 0.8889, 0.3333, 1.0, 0.2222, 1.0, 0.3333, 0.8889, 0.4444, 0.8889, 0.4444, 1.0, 0.3333, 1.0, 0.4444, 0.8889, 0.5556, 0.8889, 0.5556, 1.0, 0.4444, 1.0, 0.5556, 0.8889, 0.6667, 0.8889, 0.6667, 1.0, 0.5556, 1.0, 0.6667, 0.8889, 0.7778, 0.8889, 0.7778, 1.0, 0.6667, 1.0, 0.7778, 0.8889, 0.8889, 0.8889, 0.8889, 1.0, 0.7778, 1.0, 0.8889, 0.8889, 1.0, 0.8889, 1.0, 1.0, 0.8889, 1.0])
me_grid_001.use_remesh_fix_poles = True
me_grid_001.use_remesh_preserve_attributes = False
me_grid_001.use_mirror_vertex_groups = False
me_grid_001.update()
me_grid_002 = bpy.data.meshes.new('Grid.002')
me_grid_002.from_pydata([(-25.0, -25.0, 0.0), (-19.44, -25.0, 0.0), (-13.89, -25.0, 0.0), (-8.333, -25.0, 0.0), (-2.778, -25.0, 0.0), (2.778, -25.0, 0.0), (8.333, -25.0, 0.0), (13.89, -25.0, 0.0), (19.44, -25.0, 0.0), (25.0, -25.0, 0.0), (-25.0, -19.44, 0.0), (-19.44, -19.44, 0.0), (-13.89, -19.44, 0.0), (-8.333, -19.44, 0.0), (-2.778, -19.44, 0.0), (2.778, -19.44, 0.0), (8.333, -19.44, 0.0), (13.89, -19.44, 0.0), (19.44, -19.44, 0.0), (25.0, -19.44, 0.0), (-25.0, -13.89, 0.0), (-19.44, -13.89, 0.0), (-13.89, -13.89, 0.0), (-8.333, -13.89, 0.0), (-2.778, -13.89, 0.0), (2.778, -13.89, 0.0), (8.333, -13.89, 0.0), (13.89, -13.89, 0.0), (19.44, -13.89, 0.0), (25.0, -13.89, 0.0), (-25.0, -8.333, 0.0), (-19.44, -8.333, 0.0), (-13.89, -8.333, 0.0), (-8.333, -8.333, 0.0), (-2.778, -8.333, 0.0), (2.778, -8.333, 0.0), (8.333, -8.333, 0.0), (13.89, -8.333, 0.0), (19.44, -8.333, 0.0), (25.0, -8.333, 0.0), (-25.0, -2.778, 0.0), (-19.44, -2.778, 0.0), (-13.89, -2.778, 0.0), (-8.333, -2.778, 0.0), (-2.778, -2.778, 0.0), (2.778, -2.778, 0.0), (8.333, -2.778, 0.0), (13.89, -2.778, 0.0), (19.44, -2.778, 0.0), (25.0, -2.778, 0.0), (-25.0, 2.778, 0.0), (-19.44, 2.778, 0.0), (-13.89, 2.778, 0.0), (-8.333, 2.778, 0.0), (-2.778, 2.778, 0.0), (2.778, 2.778, 0.0), (8.333, 2.778, 0.0), (13.89, 2.778, 0.0), (19.44, 2.778, 0.0), (25.0, 2.778, 0.0), (-25.0, 8.333, 0.0), (-19.44, 8.333, 0.0), (-13.89, 8.333, 0.0), (-8.333, 8.333, 0.0), (-2.778, 8.333, 0.0), (2.778, 8.333, 0.0), (8.333, 8.333, 0.0), (13.89, 8.333, 0.0), (19.44, 8.333, 0.0), (25.0, 8.333, 0.0), (-25.0, 13.89, 0.0), (-19.44, 13.89, 0.0), (-13.89, 13.89, 0.0), (-8.333, 13.89, 0.0), (-2.778, 13.89, 0.0), (2.778, 13.89, 0.0), (8.333, 13.89, 0.0), (13.89, 13.89, 0.0), (19.44, 13.89, 0.0), (25.0, 13.89, 0.0), (-25.0, 19.44, 0.0), (-19.44, 19.44, 0.0), (-13.89, 19.44, 0.0), (-8.333, 19.44, 0.0), (-2.778, 19.44, 0.0), (2.778, 19.44, 0.0), (8.333, 19.44, 0.0), (13.89, 19.44, 0.0), (19.44, 19.44, 0.0), (25.0, 19.44, 0.0), (-25.0, 25.0, 0.0), (-19.44, 25.0, 0.0), (-13.89, 25.0, 0.0), (-8.333, 25.0, 0.0), (-2.778, 25.0, 0.0), (2.778, 25.0, 0.0), (8.333, 25.0, 0.0), (13.89, 25.0, 0.0), (19.44, 25.0, 0.0), (25.0, 25.0, 0.0)], [], [(0, 1, 11, 10), (1, 2, 12, 11), (2, 3, 13, 12), (3, 4, 14, 13), (4, 5, 15, 14), (5, 6, 16, 15), (6, 7, 17, 16), (7, 8, 18, 17), (8, 9, 19, 18), (10, 11, 21, 20), (11, 12, 22, 21), (12, 13, 23, 22), (13, 14, 24, 23), (14, 15, 25, 24), (15, 16, 26, 25), (16, 17, 27, 26), (17, 18, 28, 27), (18, 19, 29, 28), (20, 21, 31, 30), (21, 22, 32, 31), (22, 23, 33, 32), (23, 24, 34, 33), (24, 25, 35, 34), (25, 26, 36, 35), (26, 27, 37, 36), (27, 28, 38, 37), (28, 29, 39, 38), (30, 31, 41, 40), (31, 32, 42, 41), (32, 33, 43, 42), (33, 34, 44, 43), (34, 35, 45, 44), (35, 36, 46, 45), (36, 37, 47, 46), (37, 38, 48, 47), (38, 39, 49, 48), (40, 41, 51, 50), (41, 42, 52, 51), (42, 43, 53, 52), (43, 44, 54, 53), (44, 45, 55, 54), (45, 46, 56, 55), (46, 47, 57, 56), (47, 48, 58, 57), (48, 49, 59, 58), (50, 51, 61, 60), (51, 52, 62, 61), (52, 53, 63, 62), (53, 54, 64, 63), (54, 55, 65, 64), (55, 56, 66, 65), (56, 57, 67, 66), (57, 58, 68, 67), (58, 59, 69, 68), (60, 61, 71, 70), (61, 62, 72, 71), (62, 63, 73, 72), (63, 64, 74, 73), (64, 65, 75, 74), (65, 66, 76, 75), (66, 67, 77, 76), (67, 68, 78, 77), (68, 69, 79, 78), (70, 71, 81, 80), (71, 72, 82, 81), (72, 73, 83, 82), (73, 74, 84, 83), (74, 75, 85, 84), (75, 76, 86, 85), (76, 77, 87, 86), (77, 78, 88, 87), (78, 79, 89, 88), (80, 81, 91, 90), (81, 82, 92, 91), (82, 83, 93, 92), (83, 84, 94, 93), (84, 85, 95, 94), (85, 86, 96, 95), (86, 87, 97, 96), (87, 88, 98, 97), (88, 89, 99, 98)])
_uv = me_grid_002.uv_layers.new(name='UVMap')
_uv.uv.foreach_set('vector', [0.0, 0.0, 0.1111, 0.0, 0.1111, 0.1111, 0.0, 0.1111, 0.1111, 0.0, 0.2222, 0.0, 0.2222, 0.1111, 0.1111, 0.1111, 0.2222, 0.0, 0.3333, 0.0, 0.3333, 0.1111, 0.2222, 0.1111, 0.3333, 0.0, 0.4444, 0.0, 0.4444, 0.1111, 0.3333, 0.1111, 0.4444, 0.0, 0.5556, 0.0, 0.5556, 0.1111, 0.4444, 0.1111, 0.5556, 0.0, 0.6667, 0.0, 0.6667, 0.1111, 0.5556, 0.1111, 0.6667, 0.0, 0.7778, 0.0, 0.7778, 0.1111, 0.6667, 0.1111, 0.7778, 0.0, 0.8889, 0.0, 0.8889, 0.1111, 0.7778, 0.1111, 0.8889, 0.0, 1.0, 0.0, 1.0, 0.1111, 0.8889, 0.1111, 0.0, 0.1111, 0.1111, 0.1111, 0.1111, 0.2222, 0.0, 0.2222, 0.1111, 0.1111, 0.2222, 0.1111, 0.2222, 0.2222, 0.1111, 0.2222, 0.2222, 0.1111, 0.3333, 0.1111, 0.3333, 0.2222, 0.2222, 0.2222, 0.3333, 0.1111, 0.4444, 0.1111, 0.4444, 0.2222, 0.3333, 0.2222, 0.4444, 0.1111, 0.5556, 0.1111, 0.5556, 0.2222, 0.4444, 0.2222, 0.5556, 0.1111, 0.6667, 0.1111, 0.6667, 0.2222, 0.5556, 0.2222, 0.6667, 0.1111, 0.7778, 0.1111, 0.7778, 0.2222, 0.6667, 0.2222, 0.7778, 0.1111, 0.8889, 0.1111, 0.8889, 0.2222, 0.7778, 0.2222, 0.8889, 0.1111, 1.0, 0.1111, 1.0, 0.2222, 0.8889, 0.2222, 0.0, 0.2222, 0.1111, 0.2222, 0.1111, 0.3333, 0.0, 0.3333, 0.1111, 0.2222, 0.2222, 0.2222, 0.2222, 0.3333, 0.1111, 0.3333, 0.2222, 0.2222, 0.3333, 0.2222, 0.3333, 0.3333, 0.2222, 0.3333, 0.3333, 0.2222, 0.4444, 0.2222, 0.4444, 0.3333, 0.3333, 0.3333, 0.4444, 0.2222, 0.5556, 0.2222, 0.5556, 0.3333, 0.4444, 0.3333, 0.5556, 0.2222, 0.6667, 0.2222, 0.6667, 0.3333, 0.5556, 0.3333, 0.6667, 0.2222, 0.7778, 0.2222, 0.7778, 0.3333, 0.6667, 0.3333, 0.7778, 0.2222, 0.8889, 0.2222, 0.8889, 0.3333, 0.7778, 0.3333, 0.8889, 0.2222, 1.0, 0.2222, 1.0, 0.3333, 0.8889, 0.3333, 0.0, 0.3333, 0.1111, 0.3333, 0.1111, 0.4444, 0.0, 0.4444, 0.1111, 0.3333, 0.2222, 0.3333, 0.2222, 0.4444, 0.1111, 0.4444, 0.2222, 0.3333, 0.3333, 0.3333, 0.3333, 0.4444, 0.2222, 0.4444, 0.3333, 0.3333, 0.4444, 0.3333, 0.4444, 0.4444, 0.3333, 0.4444, 0.4444, 0.3333, 0.5556, 0.3333, 0.5556, 0.4444, 0.4444, 0.4444, 0.5556, 0.3333, 0.6667, 0.3333, 0.6667, 0.4444, 0.5556, 0.4444, 0.6667, 0.3333, 0.7778, 0.3333, 0.7778, 0.4444, 0.6667, 0.4444, 0.7778, 0.3333, 0.8889, 0.3333, 0.8889, 0.4444, 0.7778, 0.4444, 0.8889, 0.3333, 1.0, 0.3333, 1.0, 0.4444, 0.8889, 0.4444, 0.0, 0.4444, 0.1111, 0.4444, 0.1111, 0.5556, 0.0, 0.5556, 0.1111, 0.4444, 0.2222, 0.4444, 0.2222, 0.5556, 0.1111, 0.5556, 0.2222, 0.4444, 0.3333, 0.4444, 0.3333, 0.5556, 0.2222, 0.5556, 0.3333, 0.4444, 0.4444, 0.4444, 0.4444, 0.5556, 0.3333, 0.5556, 0.4444, 0.4444, 0.5556, 0.4444, 0.5556, 0.5556, 0.4444, 0.5556, 0.5556, 0.4444, 0.6667, 0.4444, 0.6667, 0.5556, 0.5556, 0.5556, 0.6667, 0.4444, 0.7778, 0.4444, 0.7778, 0.5556, 0.6667, 0.5556, 0.7778, 0.4444, 0.8889, 0.4444, 0.8889, 0.5556, 0.7778, 0.5556, 0.8889, 0.4444, 1.0, 0.4444, 1.0, 0.5556, 0.8889, 0.5556, 0.0, 0.5556, 0.1111, 0.5556, 0.1111, 0.6667, 0.0, 0.6667, 0.1111, 0.5556, 0.2222, 0.5556, 0.2222, 0.6667, 0.1111, 0.6667, 0.2222, 0.5556, 0.3333, 0.5556, 0.3333, 0.6667, 0.2222, 0.6667, 0.3333, 0.5556, 0.4444, 0.5556, 0.4444, 0.6667, 0.3333, 0.6667, 0.4444, 0.5556, 0.5556, 0.5556, 0.5556, 0.6667, 0.4444, 0.6667, 0.5556, 0.5556, 0.6667, 0.5556, 0.6667, 0.6667, 0.5556, 0.6667, 0.6667, 0.5556, 0.7778, 0.5556, 0.7778, 0.6667, 0.6667, 0.6667, 0.7778, 0.5556, 0.8889, 0.5556, 0.8889, 0.6667, 0.7778, 0.6667, 0.8889, 0.5556, 1.0, 0.5556, 1.0, 0.6667, 0.8889, 0.6667, 0.0, 0.6667, 0.1111, 0.6667, 0.1111, 0.7778, 0.0, 0.7778, 0.1111, 0.6667, 0.2222, 0.6667, 0.2222, 0.7778, 0.1111, 0.7778, 0.2222, 0.6667, 0.3333, 0.6667, 0.3333, 0.7778, 0.2222, 0.7778, 0.3333, 0.6667, 0.4444, 0.6667, 0.4444, 0.7778, 0.3333, 0.7778, 0.4444, 0.6667, 0.5556, 0.6667, 0.5556, 0.7778, 0.4444, 0.7778, 0.5556, 0.6667, 0.6667, 0.6667, 0.6667, 0.7778, 0.5556, 0.7778, 0.6667, 0.6667, 0.7778, 0.6667, 0.7778, 0.7778, 0.6667, 0.7778, 0.7778, 0.6667, 0.8889, 0.6667, 0.8889, 0.7778, 0.7778, 0.7778, 0.8889, 0.6667, 1.0, 0.6667, 1.0, 0.7778, 0.8889, 0.7778, 0.0, 0.7778, 0.1111, 0.7778, 0.1111, 0.8889, 0.0, 0.8889, 0.1111, 0.7778, 0.2222, 0.7778, 0.2222, 0.8889, 0.1111, 0.8889, 0.2222, 0.7778, 0.3333, 0.7778, 0.3333, 0.8889, 0.2222, 0.8889, 0.3333, 0.7778, 0.4444, 0.7778, 0.4444, 0.8889, 0.3333, 0.8889, 0.4444, 0.7778, 0.5556, 0.7778, 0.5556, 0.8889, 0.4444, 0.8889, 0.5556, 0.7778, 0.6667, 0.7778, 0.6667, 0.8889, 0.5556, 0.8889, 0.6667, 0.7778, 0.7778, 0.7778, 0.7778, 0.8889, 0.6667, 0.8889, 0.7778, 0.7778, 0.8889, 0.7778, 0.8889, 0.8889, 0.7778, 0.8889, 0.8889, 0.7778, 1.0, 0.7778, 1.0, 0.8889, 0.8889, 0.8889, 0.0, 0.8889, 0.1111, 0.8889, 0.1111, 1.0, 0.0, 1.0, 0.1111, 0.8889, 0.2222, 0.8889, 0.2222, 1.0, 0.1111, 1.0, 0.2222, 0.8889, 0.3333, 0.8889, 0.3333, 1.0, 0.2222, 1.0, 0.3333, 0.8889, 0.4444, 0.8889, 0.4444, 1.0, 0.3333, 1.0, 0.4444, 0.8889, 0.5556, 0.8889, 0.5556, 1.0, 0.4444, 1.0, 0.5556, 0.8889, 0.6667, 0.8889, 0.6667, 1.0, 0.5556, 1.0, 0.6667, 0.8889, 0.7778, 0.8889, 0.7778, 1.0, 0.6667, 1.0, 0.7778, 0.8889, 0.8889, 0.8889, 0.8889, 1.0, 0.7778, 1.0, 0.8889, 0.8889, 1.0, 0.8889, 1.0, 1.0, 0.8889, 1.0])
me_grid_002.use_remesh_fix_poles = True
me_grid_002.use_remesh_preserve_attributes = False
me_grid_002.use_mirror_vertex_groups = False
me_grid_002.update()

# ---- objects
ob_icosphere = bpy.data.objects.new('Icosphere', me_icosphere)
ob_circle = bpy.data.objects.new('Circle', me_circle)
ob_camera = bpy.data.objects.new('Camera', cam_camera_001)
ob_grid = bpy.data.objects.new('Grid', me_grid)
ob_grid_001 = bpy.data.objects.new('Grid.001', me_grid_001)
ob_grid_002 = bpy.data.objects.new('Grid.002', me_grid_002)

# ---- transforms, parenting, visibility, modifiers, constraints
ob_icosphere.location = (0.0, 0.0, 0.0)
ob_icosphere.lineart.crease_threshold = 0.0
ob_circle.location = (0.0, 0.0, -10.76)
ob_circle.scale = (3.98, 3.98, 3.98)
ob_circle.lineart.crease_threshold = 0.0
_m = ob_circle.modifiers.new('Skin', 'SKIN')
_m.use_x_symmetry = False
ob_camera.location = (-0.0163, 0.0375, -1.052)
ob_camera.rotation_euler = (0.01024, 0.00409, -0.02148)
ob_camera.lineart.crease_threshold = 0.0
ob_grid.location = (0.0, 0.0, -122.1)
ob_grid.lineart.crease_threshold = 0.0
_m = ob_grid.modifiers.new('Wireframe', 'WIREFRAME')
_m.thickness = 0.5
ob_grid_001.location = (-5.0, 0.0, -55.0)
ob_grid_001.lineart.crease_threshold = 0.0
_m = ob_grid_001.modifiers.new('Wireframe', 'WIREFRAME')
_m.thickness = 0.5
ob_grid_002.location = (-30.0, 0.0, -30.0)
ob_grid_002.rotation_euler = (-1.344e-07, 1.571, 0.0)
ob_grid_002.lineart.crease_threshold = 0.0
_m = ob_grid_002.modifiers.new('Wireframe', 'WIREFRAME')
_m.thickness = 0.5

# ---- collection membership
col_collection.objects.link(ob_icosphere)
col_collection.objects.link(ob_circle)
col_collection.objects.link(ob_camera)
col_collection.objects.link(ob_grid)
col_collection.objects.link(ob_grid_001)
col_collection.objects.link(ob_grid_002)

# ---- scene / render settings (as saved in the file)
scene.camera = ob_camera
scene.frame_start = 1; scene.frame_end = 250; scene.frame_set(3)
scene.render.engine = 'BLENDER_EEVEE_NEXT'
scene.cycles.use_denoising = False
scene.cycles.samples = 128
scene.cycles.sampling_pattern = 'TABULATED_SOBOL'
scene.cycles.use_adaptive_sampling = False
scene.cycles.use_light_tree = False
scene.view_settings.view_transform = 'Filmic'
bpy.context.view_layer.update()

# ---- added for rendering (the .blend has no usable light): sun
light_auto_sun = bpy.data.lights.new('AutoSun', 'SUN')
light_auto_sun.energy = 3.0
light_auto_sun.angle = 0.0523599
ob_auto_sun = bpy.data.objects.new('AutoSun', light_auto_sun)
scene.collection.objects.link(ob_auto_sun)
ob_auto_sun.rotation_euler = (0.872665, 0.174533, 0.523599)
bpy.context.view_layer.update()
